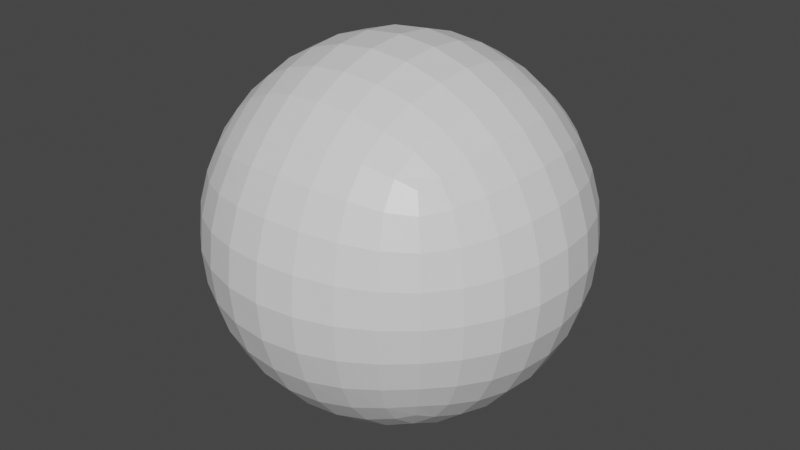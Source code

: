 # Source: AllQuadSpere10m.blend  (saved by Blender 2.82.7; exported with 4.5.12 LTS)
import bpy
from mathutils import Matrix  # noqa: F401  (used for matrix-valued properties, if any)

bpy.ops.wm.read_factory_settings(use_empty=True)
scene = bpy.context.scene
scene.name = 'Scene'

# ---- collections
col_collection = bpy.data.collections.new('Collection'); scene.collection.children.link(col_collection)

# ---- materials (node trees are filled in below, after node groups)
mat_material = bpy.data.materials.new('Material')
mat_material.alpha_threshold = 0.0
mat_material.use_transparent_shadow = False
mat_material.line_color = (0.0, 0.0, 0.0, 1.0)

# ---- material node trees
mat_material.use_nodes = True; mat_material.node_tree.nodes.clear()
_N = mat_material.node_tree.nodes; _L = mat_material.node_tree.links
n0 = _N.new('ShaderNodeOutputMaterial'); n0.name = 'Material Output'; n0.location = (300, 300)
n1 = _N.new('ShaderNodeBsdfPrincipled'); n1.name = 'Principled BSDF'; n1.location = (10, 300)
n1.distribution = 'GGX'
n1.subsurface_method = 'BURLEY'
n1.inputs[2].default_value = 0.4
n1.inputs[3].default_value = 1.45
n1.inputs[27].default_value = (0.0, 0.0, 0.0, 1.0)
n1.inputs[28].default_value = 1.0
_L.new(n1.outputs[0], n0.inputs[0])
n0.is_active_output = True

# ---- world
world_world = bpy.data.worlds.new('World'); scene.world = world_world
world_world.use_nodes = True; world_world.node_tree.nodes.clear()
_N = world_world.node_tree.nodes; _L = world_world.node_tree.links
n0 = _N.new('ShaderNodeOutputWorld'); n0.name = 'World Output'; n0.location = (300, 300)
n1 = _N.new('ShaderNodeBackground'); n1.name = 'Background'; n1.location = (10, 300)
n1.inputs[0].default_value = (0.05088, 0.05088, 0.05088, 1.0)
_L.new(n1.outputs[0], n0.inputs[0])
n0.is_active_output = True
world_world.color = (0.05088, 0.05088, 0.05088)
world_world.use_sun_shadow = False
world_world.sun_shadow_jitter_overblur = 0.0

# ---- meshes
me_cube = bpy.data.meshes.new('Cube')
me_cube.from_pydata([(1.0, 1.0, 1.0), (1.0, 1.0, -1.0), (1.0, -1.0, 1.0), (1.0, -1.0, -1.0), (-1.0, 1.0, 1.0), (-1.0, 1.0, -1.0), (-1.0, -1.0, 1.0), (-1.0, -1.0, -1.0)], [], [(0, 4, 6, 2), (3, 2, 6, 7), (7, 6, 4, 5), (5, 1, 3, 7), (1, 0, 2, 3), (5, 4, 0, 1)])
_uv = me_cube.uv_layers.new(name='UVMap')
_uv.uv.foreach_set('vector', [0.625, 0.5, 0.875, 0.5, 0.875, 0.75, 0.625, 0.75, 0.375, 0.75, 0.625, 0.75, 0.625, 1.0, 0.375, 1.0, 0.375, 0.0, 0.625, 0.0, 0.625, 0.25, 0.375, 0.25, 0.125, 0.5, 0.375, 0.5, 0.375, 0.75, 0.125, 0.75, 0.375, 0.5, 0.625, 0.5, 0.625, 0.75, 0.375, 0.75, 0.375, 0.25, 0.625, 0.25, 0.625, 0.5, 0.375, 0.5])
me_cube.materials.append(mat_material)
me_cube.use_remesh_preserve_volume = False
me_cube.use_remesh_preserve_attributes = False
me_cube.use_mirror_vertex_groups = False
me_cube.update()

# ---- objects
ob_cube = bpy.data.objects.new('Cube', me_cube)

# ---- transforms, parenting, visibility, modifiers, constraints
ob_cube.location = (0.0, 0.0, 0.0)
ob_cube.lock_rotations_4d = False
ob_cube.empty_display_type = 'ARROWS'
ob_cube.lineart.crease_threshold = 0.0
_m = ob_cube.modifiers.new('Subdivision', 'SUBSURF')
_m.uv_smooth = 'PRESERVE_CORNERS'
_m.levels = 6
_m.render_levels = 3
_m.show_only_control_edges = False
_m = ob_cube.modifiers.new('Cast', 'CAST')
_m.factor = 1.0
_m.radius = 10.0

# ---- collection membership
col_collection.objects.link(ob_cube)

# ---- scene / render settings (as saved in the file)
scene.frame_start = 1; scene.frame_end = 250; scene.frame_set(1)
scene.render.engine = 'BLENDER_EEVEE_NEXT'
scene.cycles.use_denoising = False
scene.cycles.samples = 128
scene.cycles.sampling_pattern = 'TABULATED_SOBOL'
scene.cycles.use_adaptive_sampling = False
scene.cycles.use_light_tree = False
scene.view_settings.view_transform = 'Filmic'
bpy.context.view_layer.update()

# ---- added for rendering (the .blend has no active camera and no usable light): camera, sun
cam_auto = bpy.data.cameras.new('AutoCamera')
cam_auto.lens = 50.0
cam_auto.sensor_width = 36.0
cam_auto.clip_end = 1000.0
ob_auto_camera = bpy.data.objects.new('AutoCamera', cam_auto)
scene.collection.objects.link(ob_auto_camera)
ob_auto_camera.location = (32.0507, -38.4609, 25.6406)
ob_auto_camera.rotation_euler = (1.09748, -7.21219e-08, 0.694738)
scene.camera = ob_auto_camera
light_auto_sun = bpy.data.lights.new('AutoSun', 'SUN')
light_auto_sun.energy = 3.0
light_auto_sun.angle = 0.0523599
ob_auto_sun = bpy.data.objects.new('AutoSun', light_auto_sun)
scene.collection.objects.link(ob_auto_sun)
ob_auto_sun.rotation_euler = (0.872665, 0.174533, 0.523599)
bpy.context.view_layer.update()
